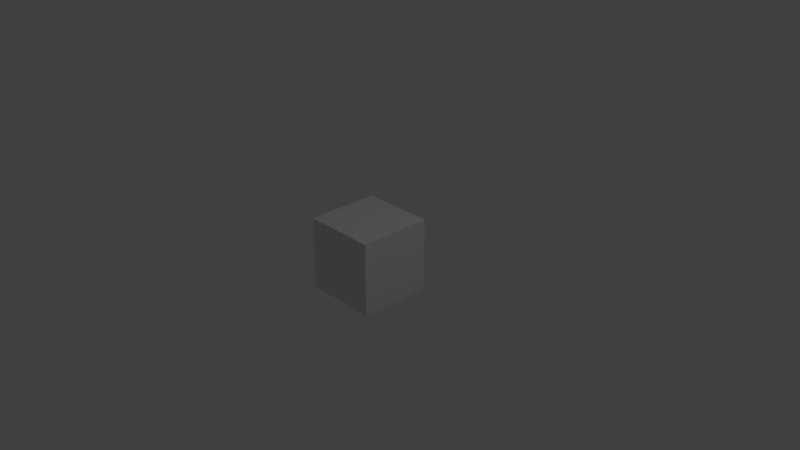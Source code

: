 # Source: Mino.blend  (saved by Blender 2.78.0; exported with 4.5.12 LTS)
import bpy
from mathutils import Matrix  # noqa: F401  (used for matrix-valued properties, if any)

bpy.ops.wm.read_factory_settings(use_empty=True)
scene = bpy.context.scene
scene.name = 'Scene'

# ---- collections
col_collection_1 = bpy.data.collections.new('Collection 1'); scene.collection.children.link(col_collection_1)

# ---- materials (node trees are filled in below, after node groups)
mat_material = bpy.data.materials.new('Material')
mat_material.alpha_threshold = 0.0
mat_material.use_transparent_shadow = False
mat_material.roughness = 0.5
mat_material.line_color = (0.0, 0.0, 0.0, 1.0)

# ---- material node trees

# ---- world
world_world = bpy.data.worlds.new('World'); scene.world = world_world
world_world.color = (0.05088, 0.05088, 0.05088)
world_world.use_sun_shadow = False
world_world.sun_shadow_jitter_overblur = 0.0
world_world.cycles.sampling_method = 'MANUAL'

# ---- cameras
cam_camera = bpy.data.cameras.new('Camera')
cam_camera.clip_end = 100.0
cam_camera.lens = 35.0
cam_camera.sensor_width = 32.0
cam_camera.sensor_height = 18.0
cam_camera.ortho_scale = 7.314
cam_camera.dof.focus_distance = 0.0
cam_camera.dof.aperture_fstop = 128.0

# ---- lights
light_lamp = bpy.data.lights.new('Lamp', 'POINT')
light_lamp.transmission_factor = 0.0
light_lamp.cutoff_distance = 30.0
light_lamp.energy = 100.0
light_lamp.shadow_buffer_clip_start = 1.001
light_lamp.shadow_soft_size = 0.1
light_lamp.shadow_maximum_resolution = 0.006
light_lamp.use_absolute_resolution = True

# ---- meshes
me_cube = bpy.data.meshes.new('Cube')
me_cube.from_pydata([(1.0, 1.0, -1.0), (1.0, -1.0, -1.0), (-1.0, -1.0, -1.0), (-1.0, 1.0, -1.0), (1.0, 1.0, 1.0), (1.0, -1.0, 1.0), (-1.0, -1.0, 1.0), (-1.0, 1.0, 1.0), (0.7694, 1.079, 0.7694), (0.7694, 1.079, -0.7694), (-0.7694, 1.078, -0.7694), (-0.7694, 1.079, 0.7694)], [], [(0, 1, 2, 3), (4, 7, 6, 5), (0, 4, 5, 1), (1, 5, 6, 2), (2, 6, 7, 3), (8, 9, 10, 11), (0, 9, 8, 4), (3, 10, 9, 0), (7, 11, 10, 3), (4, 8, 11, 7)])
me_cube.materials.append(mat_material)
me_cube.use_remesh_preserve_volume = False
me_cube.use_remesh_preserve_attributes = False
me_cube.use_mirror_vertex_groups = False
me_cube.update()

# ---- objects
ob_cube = bpy.data.objects.new('Cube', me_cube)
ob_lamp = bpy.data.objects.new('Lamp', light_lamp)
ob_camera = bpy.data.objects.new('Camera', cam_camera)

# ---- transforms, parenting, visibility, modifiers, constraints
ob_cube.location = (0.0, 0.0, 0.0)
ob_cube.scale = (0.5, 0.5, 0.5)
ob_cube.lock_rotations_4d = False
ob_cube.empty_display_type = 'ARROWS'
ob_cube.lineart.crease_threshold = 0.0
ob_lamp.location = (4.076, 1.005, 5.904)
ob_lamp.rotation_euler = (0.6503, 0.05522, 1.866)
ob_lamp.lock_rotations_4d = False
ob_lamp.empty_display_type = 'ARROWS'
ob_lamp.color = (0.0, 0.0, 0.0, 0.0)
ob_lamp.lineart.crease_threshold = 0.0
ob_camera.location = (7.481, -6.508, 5.344)
ob_camera.rotation_euler = (1.109, 0.0, 0.8149)
ob_camera.lock_rotations_4d = False
ob_camera.empty_display_type = 'ARROWS'
ob_camera.color = (0.0, 0.0, 0.0, 0.0)
ob_camera.display_type = 'WIRE'
ob_camera.lineart.crease_threshold = 0.0

# ---- collection membership
col_collection_1.objects.link(ob_cube)
col_collection_1.objects.link(ob_lamp)
col_collection_1.objects.link(ob_camera)

# ---- scene / render settings (as saved in the file)
scene.camera = ob_camera
scene.frame_start = 1; scene.frame_end = 250; scene.frame_set(1)
scene.render.engine = 'BLENDER_EEVEE_NEXT'
scene.render.resolution_percentage = 50
scene.render.dither_intensity = 0.0
scene.cycles.use_denoising = False
scene.cycles.samples = 128
scene.cycles.sampling_pattern = 'TABULATED_SOBOL'
scene.cycles.light_sampling_threshold = 0.0
scene.cycles.use_adaptive_sampling = False
scene.cycles.use_light_tree = False
scene.cycles.blur_glossy = 0.0
scene.cycles.sample_clamp_indirect = 0.0
scene.view_settings.view_transform = 'Standard'
bpy.context.view_layer.update()
